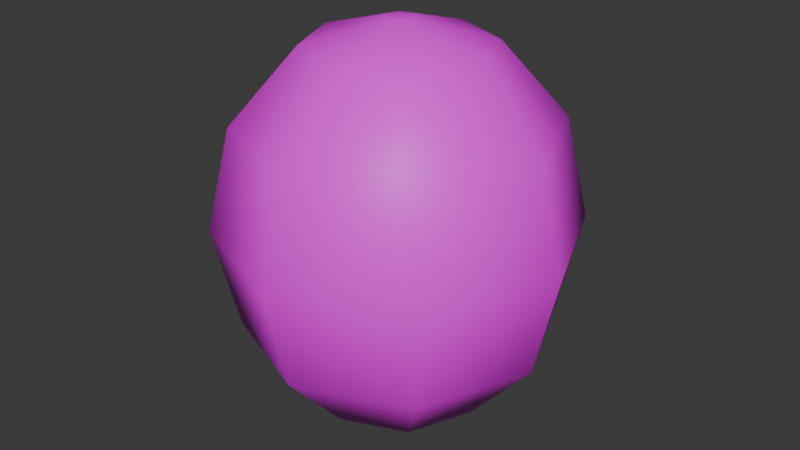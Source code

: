 # Source: Kiwi.blend  (saved by Blender 4.0.36; exported with 4.5.12 LTS)
import bpy
from mathutils import Matrix  # noqa: F401  (used for matrix-valued properties, if any)

bpy.ops.wm.read_factory_settings(use_empty=True)
scene = bpy.context.scene
scene.name = 'Scene'

# ---- collections
col_collection = bpy.data.collections.new('Collection'); scene.collection.children.link(col_collection)

# ---- images (referenced by path relative to the original .blend; pixels are not part of the script)
import os
ASSET_DIR = os.environ.get("B2B_ASSET_DIR", "")  # directory of the original .blend (textures are referenced by path, not embedded)
HERE = os.path.dirname(os.path.abspath(__file__))  # packed textures are extracted next to this script under _unpacked/

def load_image(name, relpath, width, height, colorspace="sRGB"):
    """Load a texture the original file referenced (path relative to the .blend, or extracted next to this script)."""
    p = next((c for c in (os.path.join(HERE, relpath), os.path.join(ASSET_DIR, relpath)) if relpath and os.path.exists(c)), "")
    if p:
        img = bpy.data.images.load(p, check_existing=True)
        img.name = name
    else:  # same state as the original file: an image datablock whose file is absent (Cycles renders it pink)
        img = bpy.data.images.new(name, width, height)
        img.source = "FILE"
        img.filepath = "//" + (relpath or name)
    img.colorspace_settings.name = colorspace
    return img
img_kiwi_png = load_image('Kiwi.png', 'Kiwi.png', 1024, 1024, 'sRGB')

# ---- materials (node trees are filled in below, after node groups)
mat_material_001 = bpy.data.materials.new('Material.001')
mat_material_001.use_transparent_shadow = False

# ---- material node trees
mat_material_001.use_nodes = True; mat_material_001.node_tree.nodes.clear()
_N = mat_material_001.node_tree.nodes; _L = mat_material_001.node_tree.links
n0 = _N.new('ShaderNodeBsdfPrincipled'); n0.name = 'Principled BSDF'; n0.location = (10, 300)
n0.inputs[3].default_value = 1.45
n1 = _N.new('ShaderNodeOutputMaterial'); n1.name = 'Material Output'; n1.location = (300, 300)
n2 = _N.new('ShaderNodeTexImage'); n2.name = 'Image Texture'; n2.location = (-280, 280)
n2.image = img_kiwi_png
_L.new(n0.outputs[0], n1.inputs[0])
_L.new(n2.outputs[0], n0.inputs[0])
n1.is_active_output = True

# ---- world
world_world = bpy.data.worlds.new('World'); scene.world = world_world
world_world.use_nodes = True; world_world.node_tree.nodes.clear()
_N = world_world.node_tree.nodes; _L = world_world.node_tree.links
n0 = _N.new('ShaderNodeOutputWorld'); n0.name = 'World Output'; n0.location = (300, 300)
n1 = _N.new('ShaderNodeBackground'); n1.name = 'Background'; n1.location = (10, 300)
n1.inputs[0].default_value = (0.05088, 0.05088, 0.05088, 1.0)
_L.new(n1.outputs[0], n0.inputs[0])
n0.is_active_output = True
world_world.color = (0.05088, 0.05088, 0.05088)
world_world.use_sun_shadow = False
world_world.sun_shadow_jitter_overblur = 0.0

# ---- meshes
me_sphere_001 = bpy.data.meshes.new('Sphere.001')
me_sphere_001.from_pydata([(0.3536, 0.3536, 1.614), (0.6124, 0.6124, 1.195), (0.7071, 0.7071, 0.6222), (0.6124, 0.6124, 0.04946), (0.3536, 0.3536, -0.3698), (0.5, 0.0, 1.614), (0.866, 0.0, 1.195), (1.0, 0.0, 0.6222), (0.866, 0.0, 0.04946), (0.5, 0.0, -0.3698), (0.3536, -0.3536, 1.614), (0.6124, -0.6124, 1.195), (0.7071, -0.7071, 0.6222), (0.6124, -0.6124, 0.04946), (0.3536, -0.3536, -0.3698), (0.0, -0.5, 1.614), (0.0, -0.866, 1.195), (0.0, -1.0, 0.6222), (0.0, -0.866, 0.04946), (0.0, -0.5, -0.3698), (-0.3536, -0.3536, 1.614), (-0.6124, -0.6124, 1.195), (-0.7071, -0.7071, 0.6222), (-0.6124, -0.6124, 0.04946), (-0.3536, -0.3536, -0.3698), (0.0, 0.0, -0.5233), (-0.5, 0.0, 1.614), (-0.866, 0.0, 1.195), (-1.0, 0.0, 0.6222), (-0.866, 0.0, 0.04946), (-0.5, 0.0, -0.3698), (-0.3536, 0.3536, 1.614), (-0.6124, 0.6124, 1.195), (-0.7071, 0.7071, 0.6222), (-0.6124, 0.6124, 0.04946), (-0.3536, 0.3536, -0.3698), (0.0, 0.5, 1.614), (0.0, 0.866, 1.195), (0.0, 1.0, 0.6222), (0.0, 0.866, 0.04946), (0.0, 0.5, -0.3698), (-0.06031, -0.06031, 1.742), (0.0, -0.0853, 1.742), (0.06031, -0.06031, 1.742), (0.0853, 0.0, 1.742), (0.06031, 0.06031, 1.742), (0.0, 0.0853, 1.742), (-0.06031, 0.06031, 1.742), (-0.0853, 0.0, 1.742)], [], [(39, 38, 2, 3), (37, 36, 0, 1), (40, 39, 3, 4), (38, 37, 1, 2), (0, 45, 44, 5), (25, 40, 4), (4, 3, 8, 9), (2, 1, 6, 7), (5, 44, 43, 10), (25, 4, 9), (3, 2, 7, 8), (1, 0, 5, 6), (9, 8, 13, 14), (7, 6, 11, 12), (10, 43, 42, 15), (25, 9, 14), (8, 7, 12, 13), (6, 5, 10, 11), (14, 13, 18, 19), (12, 11, 16, 17), (25, 14, 19), (13, 12, 17, 18), (11, 10, 15, 16), (17, 16, 21, 22), (31, 47, 46, 36), (25, 19, 24), (18, 17, 22, 23), (16, 15, 20, 21), (19, 18, 23, 24), (26, 48, 47, 31), (25, 24, 30), (23, 22, 28, 29), (21, 20, 26, 27), (24, 23, 29, 30), (22, 21, 27, 28), (25, 30, 35), (29, 28, 33, 34), (27, 26, 31, 32), (30, 29, 34, 35), (28, 27, 32, 33), (15, 42, 41, 20), (25, 35, 40), (34, 33, 38, 39), (32, 31, 36, 37), (35, 34, 39, 40), (33, 32, 37, 38), (36, 46, 45, 0), (41, 42, 43, 44, 45, 46, 47, 48), (20, 41, 48, 26)])
me_sphere_001.polygons.foreach_set('use_smooth', [True] * 49)
_uv = me_sphere_001.uv_layers.new(name='UVMap')
_uv.uv.foreach_set('vector', [0.6177, 0.3353, 0.632, 0.49, 0.4023, 0.4883, 0.4188, 0.3339, 0.6155, 0.6444, 0.5724, 0.7937, 0.4576, 0.7928, 0.4166, 0.643, 0.5767, 0.1855, 0.6177, 0.3353, 0.4188, 0.3339, 0.4619, 0.1846, 0.632, 0.49, 0.6155, 0.6444, 0.4166, 0.643, 0.4023, 0.4883, 0.4673, 0.8202, 0.4212, 0.9396, 0.4017, 0.9398, 0.3532, 0.8213, 0.5203, 0.04072, 0.5767, 0.1855, 0.4619, 0.1846, 0.461, 0.2159, 0.5043, 0.364, 0.3067, 0.3661, 0.3469, 0.217, 0.5212, 0.5174, 0.5075, 0.6711, 0.3099, 0.6732, 0.293, 0.5198, 0.5441, 0.8157, 0.4946, 0.94, 0.4742, 0.9399, 0.4249, 0.8157, 0.4024, 0.07305, 0.461, 0.2159, 0.3469, 0.217, 0.5043, 0.364, 0.5212, 0.5174, 0.293, 0.5198, 0.3067, 0.3661, 0.5075, 0.6711, 0.4673, 0.8202, 0.3532, 0.8213, 0.3099, 0.6732, 0.5443, 0.1843, 0.5879, 0.3396, 0.3814, 0.3395, 0.4251, 0.1843, 0.6038, 0.5, 0.5878, 0.6605, 0.3813, 0.6604, 0.3654, 0.5, 0.7987, 0.8221, 0.7473, 0.946, 0.7269, 0.9457, 0.6791, 0.8203, 0.4848, 0.03449, 0.5443, 0.1843, 0.4251, 0.1843, 0.5879, 0.3396, 0.6038, 0.5, 0.3654, 0.5, 0.3814, 0.3395, 0.5878, 0.6605, 0.5441, 0.8157, 0.4249, 0.8157, 0.3813, 0.6604, 0.8078, 0.189, 0.8493, 0.3453, 0.6423, 0.3423, 0.6883, 0.1872, 0.863, 0.5064, 0.8447, 0.667, 0.6376, 0.664, 0.6239, 0.5029, 0.7502, 0.03787, 0.8078, 0.189, 0.6883, 0.1872, 0.8493, 0.3453, 0.863, 0.5064, 0.6239, 0.5029, 0.6423, 0.3423, 0.8447, 0.667, 0.7987, 0.8221, 0.6791, 0.8203, 0.6376, 0.664, 0.7179, 0.4946, 0.7007, 0.6562, 0.4927, 0.6548, 0.4776, 0.493, 0.517, 0.8198, 0.4675, 0.9422, 0.4474, 0.9421, 0.3993, 0.8191, 0.6008, 0.02475, 0.6599, 0.1761, 0.5398, 0.1753, 0.7028, 0.3328, 0.7179, 0.4946, 0.4776, 0.493, 0.4948, 0.3314, 0.7007, 0.6562, 0.6557, 0.8123, 0.5356, 0.8115, 0.4927, 0.6548, 0.6599, 0.1761, 0.7028, 0.3328, 0.4948, 0.3314, 0.5398, 0.1753, 0.5483, 0.8003, 0.5001, 0.9246, 0.4798, 0.9248, 0.4294, 0.8013, 0.5081, 0.03255, 0.5633, 0.1773, 0.4488, 0.1757, 0.6031, 0.3271, 0.6162, 0.4815, 0.3871, 0.4782, 0.4047, 0.3242, 0.5986, 0.6355, 0.5545, 0.784, 0.44, 0.7823, 0.4002, 0.6326, 0.5633, 0.1773, 0.6031, 0.3271, 0.4047, 0.3242, 0.4488, 0.1757, 0.6162, 0.4815, 0.5986, 0.6355, 0.4002, 0.6326, 0.3871, 0.4782, 0.4821, 0.0219, 0.5428, 0.1708, 0.424, 0.1718, 0.5877, 0.3252, 0.605, 0.485, 0.3673, 0.4871, 0.3818, 0.327, 0.5905, 0.6451, 0.5483, 0.8003, 0.4294, 0.8013, 0.3846, 0.6469, 0.5428, 0.1708, 0.5877, 0.3252, 0.3818, 0.327, 0.424, 0.1718, 0.605, 0.485, 0.5905, 0.6451, 0.3846, 0.6469, 0.3673, 0.4871, 0.6557, 0.8123, 0.6051, 0.9372, 0.5846, 0.937, 0.5356, 0.8115, 0.4623, 0.04814, 0.5203, 0.1964, 0.4026, 0.1957, 0.5626, 0.3499, 0.5775, 0.5084, 0.3421, 0.5071, 0.3587, 0.3488, 0.5609, 0.6667, 0.517, 0.8198, 0.3993, 0.8191, 0.357, 0.6656, 0.5203, 0.1964, 0.5626, 0.3499, 0.3587, 0.3488, 0.4026, 0.1957, 0.5775, 0.5084, 0.5609, 0.6667, 0.357, 0.6656, 0.3421, 0.5071, 0.5724, 0.7937, 0.5239, 0.913, 0.5043, 0.9129, 0.4576, 0.7928, 0.0375, 0.9781, 0.01263, 0.9532, 0.01263, 0.918, 0.0375, 0.8931, 0.07268, 0.8931, 0.09756, 0.918, 0.09756, 0.9532, 0.07268, 0.9781, 0.5545, 0.784, 0.5053, 0.9027, 0.4857, 0.9024, 0.44, 0.7823])
me_sphere_001.materials.append(mat_material_001)
me_sphere_001.update()

# ---- objects
ob_sphere = bpy.data.objects.new('Sphere', me_sphere_001)

# ---- transforms, parenting, visibility, modifiers, constraints
ob_sphere.location = (0.0, 0.0, 0.0)

# ---- collection membership
col_collection.objects.link(ob_sphere)

# ---- scene / render settings (as saved in the file)
scene.frame_start = 1; scene.frame_end = 250; scene.frame_set(1)
scene.render.engine = 'BLENDER_EEVEE_NEXT'
scene.cycles.sampling_pattern = 'TABULATED_SOBOL'
bpy.context.view_layer.update()

# ---- added for rendering (the .blend has no active camera and no usable light): camera, sun
cam_auto = bpy.data.cameras.new('AutoCamera')
cam_auto.lens = 50.0
cam_auto.sensor_width = 36.0
cam_auto.clip_end = 1000.0
ob_auto_camera = bpy.data.objects.new('AutoCamera', cam_auto)
scene.collection.objects.link(ob_auto_camera)
ob_auto_camera.location = (3.3525, -4.023, 3.29112)
ob_auto_camera.rotation_euler = (1.09748, -7.21219e-08, 0.694738)
scene.camera = ob_auto_camera
light_auto_sun = bpy.data.lights.new('AutoSun', 'SUN')
light_auto_sun.energy = 3.0
light_auto_sun.angle = 0.0523599
ob_auto_sun = bpy.data.objects.new('AutoSun', light_auto_sun)
scene.collection.objects.link(ob_auto_sun)
ob_auto_sun.rotation_euler = (0.872665, 0.174533, 0.523599)
bpy.context.view_layer.update()
